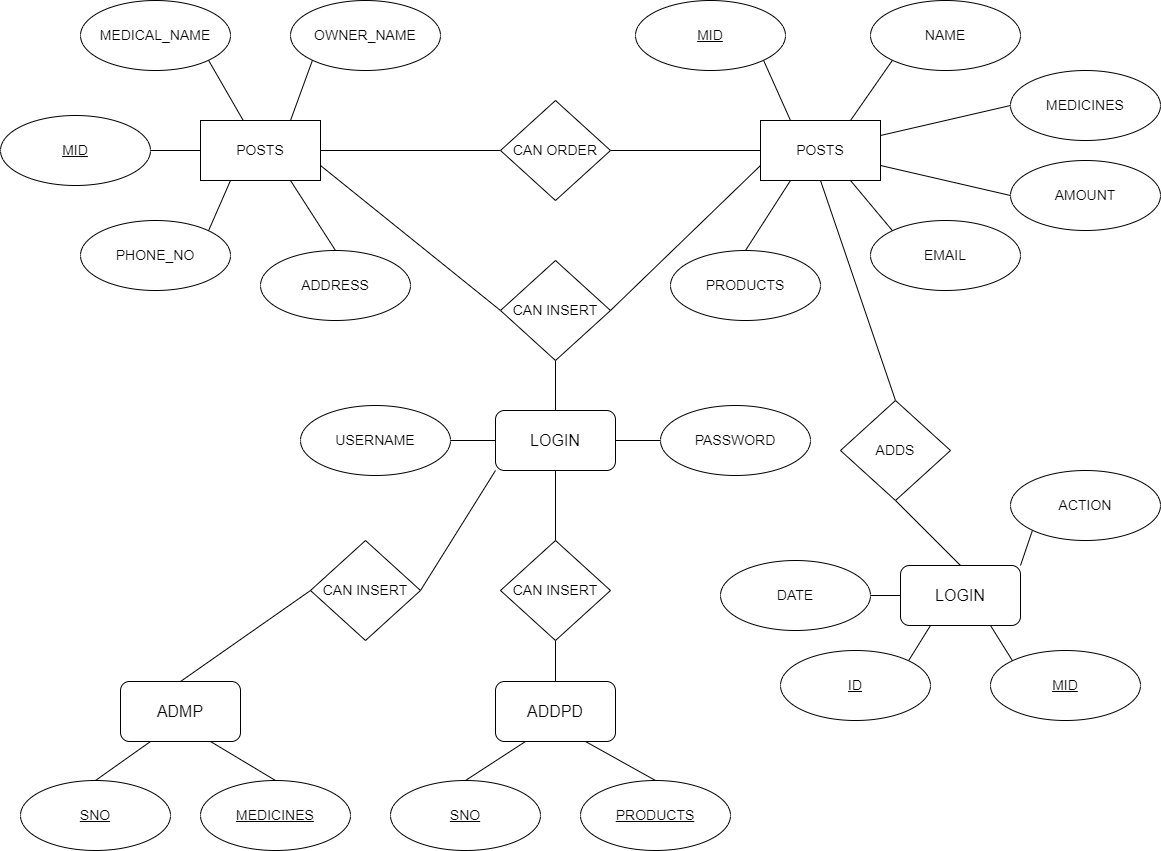

The diagram above was exported from draw.io. Its source (the exported page's mxGraphModel, read from the mxfile embedded in the PNG):
<mxGraphModel dx="1670" dy="938" grid="1" gridSize="10" guides="1" tooltips="1" connect="1" arrows="1" fold="1" page="1" pageScale="1" pageWidth="1600" pageHeight="900" background="none" math="0" shadow="0">
  <root>
    <mxCell id="0" />
    <mxCell id="1" parent="0" />
    <mxCell id="46" style="edgeStyle=none;html=1;entryX=0;entryY=0.5;entryDx=0;entryDy=0;fontSize=14;endArrow=none;endFill=0;" edge="1" parent="1" source="11" target="19">
      <mxGeometry relative="1" as="geometry" />
    </mxCell>
    <mxCell id="49" style="edgeStyle=none;html=1;exitX=0.75;exitY=0;exitDx=0;exitDy=0;entryX=0;entryY=1;entryDx=0;entryDy=0;fontSize=14;endArrow=none;endFill=0;" edge="1" parent="1" source="11" target="16">
      <mxGeometry relative="1" as="geometry" />
    </mxCell>
    <mxCell id="52" style="edgeStyle=none;html=1;exitX=0.25;exitY=1;exitDx=0;exitDy=0;entryX=1;entryY=0;entryDx=0;entryDy=0;fontSize=14;endArrow=none;endFill=0;" edge="1" parent="1" source="11" target="13">
      <mxGeometry relative="1" as="geometry" />
    </mxCell>
    <mxCell id="64" style="edgeStyle=none;html=1;exitX=1;exitY=0.75;exitDx=0;exitDy=0;entryX=0;entryY=0.5;entryDx=0;entryDy=0;fontSize=14;endArrow=none;endFill=0;" edge="1" parent="1" source="11" target="21">
      <mxGeometry relative="1" as="geometry" />
    </mxCell>
    <mxCell id="80" style="edgeStyle=none;html=1;exitX=0.75;exitY=1;exitDx=0;exitDy=0;entryX=0.5;entryY=0;entryDx=0;entryDy=0;fontSize=14;endArrow=none;endFill=0;" edge="1" parent="1" source="11" target="12">
      <mxGeometry relative="1" as="geometry" />
    </mxCell>
    <mxCell id="11" value="POSTS" style="rounded=0;whiteSpace=wrap;html=1;fontSize=14;" vertex="1" parent="1">
      <mxGeometry x="360" y="300.0000000000001" width="120" height="60" as="geometry" />
    </mxCell>
    <mxCell id="12" value="&lt;font style=&quot;font-size: 14px;&quot;&gt;ADDRESS&lt;/font&gt;" style="ellipse;whiteSpace=wrap;html=1;fontSize=14;" vertex="1" parent="1">
      <mxGeometry x="420" y="430" width="150" height="70" as="geometry" />
    </mxCell>
    <mxCell id="13" value="PHONE_NO" style="ellipse;whiteSpace=wrap;html=1;fontSize=14;" vertex="1" parent="1">
      <mxGeometry x="240" y="400" width="150" height="70" as="geometry" />
    </mxCell>
    <mxCell id="48" style="edgeStyle=none;html=1;fontSize=14;endArrow=none;endFill=0;" edge="1" parent="1" source="14" target="11">
      <mxGeometry relative="1" as="geometry" />
    </mxCell>
    <mxCell id="14" value="&lt;u style=&quot;font-size: 14px;&quot;&gt;MID&lt;/u&gt;" style="ellipse;whiteSpace=wrap;html=1;fontSize=14;" vertex="1" parent="1">
      <mxGeometry x="160" y="295" width="150" height="70" as="geometry" />
    </mxCell>
    <mxCell id="50" style="edgeStyle=none;html=1;exitX=1;exitY=1;exitDx=0;exitDy=0;fontSize=14;endArrow=none;endFill=0;" edge="1" parent="1" source="15" target="11">
      <mxGeometry relative="1" as="geometry" />
    </mxCell>
    <mxCell id="15" value="&lt;font style=&quot;font-size: 14px;&quot;&gt;MEDICAL_NAME&lt;/font&gt;" style="ellipse;whiteSpace=wrap;html=1;fontSize=14;" vertex="1" parent="1">
      <mxGeometry x="240" y="180" width="150" height="70" as="geometry" />
    </mxCell>
    <mxCell id="16" value="OWNER_NAME" style="ellipse;whiteSpace=wrap;html=1;fontSize=14;" vertex="1" parent="1">
      <mxGeometry x="450" y="180" width="150" height="70" as="geometry" />
    </mxCell>
    <mxCell id="47" style="edgeStyle=none;html=1;entryX=0;entryY=0.5;entryDx=0;entryDy=0;fontSize=14;endArrow=none;endFill=0;" edge="1" parent="1" source="19" target="25">
      <mxGeometry relative="1" as="geometry" />
    </mxCell>
    <mxCell id="19" value="&lt;font style=&quot;font-size: 14px;&quot;&gt;CAN ORDER&lt;/font&gt;" style="rhombus;whiteSpace=wrap;html=1;fontSize=14;" vertex="1" parent="1">
      <mxGeometry x="660" y="280" width="110" height="100" as="geometry" />
    </mxCell>
    <mxCell id="66" style="edgeStyle=none;html=1;exitX=0.5;exitY=1;exitDx=0;exitDy=0;fontSize=14;endArrow=none;endFill=0;" edge="1" parent="1" source="21" target="35">
      <mxGeometry relative="1" as="geometry" />
    </mxCell>
    <mxCell id="21" value="&lt;font style=&quot;font-size: 14px;&quot;&gt;CAN INSERT&lt;/font&gt;" style="rhombus;whiteSpace=wrap;html=1;fontSize=14;" vertex="1" parent="1">
      <mxGeometry x="660" y="440" width="110" height="100" as="geometry" />
    </mxCell>
    <mxCell id="53" style="edgeStyle=none;html=1;exitX=1;exitY=1;exitDx=0;exitDy=0;entryX=0.25;entryY=0;entryDx=0;entryDy=0;fontSize=14;endArrow=none;endFill=0;" edge="1" parent="1" source="22" target="25">
      <mxGeometry relative="1" as="geometry" />
    </mxCell>
    <mxCell id="22" value="&lt;u style=&quot;font-size: 14px;&quot;&gt;MID&lt;/u&gt;" style="ellipse;whiteSpace=wrap;html=1;fontSize=14;" vertex="1" parent="1">
      <mxGeometry x="795" y="180" width="150" height="70" as="geometry" />
    </mxCell>
    <mxCell id="23" value="EMAIL" style="ellipse;whiteSpace=wrap;html=1;fontSize=14;" vertex="1" parent="1">
      <mxGeometry x="1030" y="400" width="150" height="70" as="geometry" />
    </mxCell>
    <mxCell id="24" value="&lt;font style=&quot;font-size: 14px;&quot;&gt;PRODUCTS&lt;/font&gt;" style="ellipse;whiteSpace=wrap;html=1;fontSize=14;" vertex="1" parent="1">
      <mxGeometry x="830" y="430" width="150" height="70" as="geometry" />
    </mxCell>
    <mxCell id="59" style="edgeStyle=none;html=1;exitX=0.5;exitY=1;exitDx=0;exitDy=0;entryX=0.5;entryY=0;entryDx=0;entryDy=0;fontSize=14;endArrow=none;endFill=0;" edge="1" parent="1" source="25" target="30">
      <mxGeometry relative="1" as="geometry" />
    </mxCell>
    <mxCell id="62" style="edgeStyle=none;html=1;exitX=0.75;exitY=1;exitDx=0;exitDy=0;entryX=0;entryY=0;entryDx=0;entryDy=0;fontSize=14;endArrow=none;endFill=0;" edge="1" parent="1" source="25" target="23">
      <mxGeometry relative="1" as="geometry" />
    </mxCell>
    <mxCell id="65" style="edgeStyle=none;html=1;exitX=0;exitY=0.75;exitDx=0;exitDy=0;entryX=1;entryY=0.5;entryDx=0;entryDy=0;fontSize=14;endArrow=none;endFill=0;" edge="1" parent="1" source="25" target="21">
      <mxGeometry relative="1" as="geometry" />
    </mxCell>
    <mxCell id="81" style="edgeStyle=none;html=1;exitX=0.25;exitY=1;exitDx=0;exitDy=0;entryX=0.5;entryY=0;entryDx=0;entryDy=0;fontSize=14;endArrow=none;endFill=0;" edge="1" parent="1" source="25" target="24">
      <mxGeometry relative="1" as="geometry" />
    </mxCell>
    <mxCell id="25" value="POSTS" style="rounded=0;whiteSpace=wrap;html=1;fontSize=14;" vertex="1" parent="1">
      <mxGeometry x="920" y="300.0000000000001" width="120" height="60" as="geometry" />
    </mxCell>
    <mxCell id="54" style="edgeStyle=none;html=1;exitX=0;exitY=1;exitDx=0;exitDy=0;entryX=0.75;entryY=0;entryDx=0;entryDy=0;fontSize=14;endArrow=none;endFill=0;" edge="1" parent="1" source="26" target="25">
      <mxGeometry relative="1" as="geometry" />
    </mxCell>
    <mxCell id="26" value="&lt;font style=&quot;font-size: 14px;&quot;&gt;NAME&lt;/font&gt;" style="ellipse;whiteSpace=wrap;html=1;fontSize=14;" vertex="1" parent="1">
      <mxGeometry x="1030" y="180" width="150" height="70" as="geometry" />
    </mxCell>
    <mxCell id="56" style="edgeStyle=none;html=1;exitX=0;exitY=0.5;exitDx=0;exitDy=0;entryX=1;entryY=0.25;entryDx=0;entryDy=0;fontSize=14;endArrow=none;endFill=0;" edge="1" parent="1" source="27" target="25">
      <mxGeometry relative="1" as="geometry" />
    </mxCell>
    <mxCell id="27" value="MEDICINES" style="ellipse;whiteSpace=wrap;html=1;fontSize=14;" vertex="1" parent="1">
      <mxGeometry x="1170" y="250" width="150" height="70" as="geometry" />
    </mxCell>
    <mxCell id="57" style="edgeStyle=none;html=1;exitX=0;exitY=0.5;exitDx=0;exitDy=0;entryX=1;entryY=0.75;entryDx=0;entryDy=0;fontSize=14;endArrow=none;endFill=0;" edge="1" parent="1" source="28" target="25">
      <mxGeometry relative="1" as="geometry" />
    </mxCell>
    <mxCell id="28" value="AMOUNT" style="ellipse;whiteSpace=wrap;html=1;fontSize=14;" vertex="1" parent="1">
      <mxGeometry x="1170" y="340" width="150" height="70" as="geometry" />
    </mxCell>
    <mxCell id="61" style="edgeStyle=none;html=1;exitX=1;exitY=0;exitDx=0;exitDy=0;entryX=0;entryY=1;entryDx=0;entryDy=0;fontSize=14;endArrow=none;endFill=0;" edge="1" parent="1" source="29" target="31">
      <mxGeometry relative="1" as="geometry" />
    </mxCell>
    <mxCell id="69" style="edgeStyle=none;html=1;exitX=0;exitY=0.5;exitDx=0;exitDy=0;entryX=1;entryY=0.5;entryDx=0;entryDy=0;fontSize=14;endArrow=none;endFill=0;" edge="1" parent="1" source="29" target="34">
      <mxGeometry relative="1" as="geometry" />
    </mxCell>
    <mxCell id="82" style="edgeStyle=none;html=1;exitX=0.25;exitY=1;exitDx=0;exitDy=0;entryX=1;entryY=0;entryDx=0;entryDy=0;fontSize=14;endArrow=none;endFill=0;" edge="1" parent="1" source="29" target="33">
      <mxGeometry relative="1" as="geometry" />
    </mxCell>
    <mxCell id="83" style="edgeStyle=none;html=1;exitX=0.75;exitY=1;exitDx=0;exitDy=0;entryX=0;entryY=0;entryDx=0;entryDy=0;fontSize=14;endArrow=none;endFill=0;" edge="1" parent="1" source="29" target="32">
      <mxGeometry relative="1" as="geometry" />
    </mxCell>
    <mxCell id="29" value="&lt;font style=&quot;font-size: 16px;&quot;&gt;LOGIN&lt;/font&gt;" style="rounded=1;whiteSpace=wrap;html=1;fontSize=14;" vertex="1" parent="1">
      <mxGeometry x="1060" y="745" width="120" height="60" as="geometry" />
    </mxCell>
    <mxCell id="60" style="edgeStyle=none;html=1;exitX=0.5;exitY=1;exitDx=0;exitDy=0;entryX=0.5;entryY=0;entryDx=0;entryDy=0;fontSize=14;endArrow=none;endFill=0;" edge="1" parent="1" source="30" target="29">
      <mxGeometry relative="1" as="geometry" />
    </mxCell>
    <mxCell id="30" value="&lt;font style=&quot;font-size: 14px;&quot;&gt;ADDS&lt;/font&gt;" style="rhombus;whiteSpace=wrap;html=1;fontSize=14;" vertex="1" parent="1">
      <mxGeometry x="1000" y="580" width="110" height="100" as="geometry" />
    </mxCell>
    <mxCell id="31" value="ACTION" style="ellipse;whiteSpace=wrap;html=1;fontSize=14;" vertex="1" parent="1">
      <mxGeometry x="1170" y="650" width="150" height="70" as="geometry" />
    </mxCell>
    <mxCell id="32" value="&lt;u style=&quot;font-size: 14px;&quot;&gt;MID&lt;/u&gt;" style="ellipse;whiteSpace=wrap;html=1;fontSize=14;" vertex="1" parent="1">
      <mxGeometry x="1150" y="830" width="150" height="70" as="geometry" />
    </mxCell>
    <mxCell id="33" value="&lt;u style=&quot;font-size: 14px;&quot;&gt;ID&lt;/u&gt;" style="ellipse;whiteSpace=wrap;html=1;fontSize=14;" vertex="1" parent="1">
      <mxGeometry x="940" y="830" width="150" height="70" as="geometry" />
    </mxCell>
    <mxCell id="34" value="DATE" style="ellipse;whiteSpace=wrap;html=1;fontSize=14;" vertex="1" parent="1">
      <mxGeometry x="880" y="740" width="150" height="70" as="geometry" />
    </mxCell>
    <mxCell id="67" style="edgeStyle=none;html=1;exitX=0;exitY=0.5;exitDx=0;exitDy=0;entryX=1;entryY=0.5;entryDx=0;entryDy=0;fontSize=14;endArrow=none;endFill=0;" edge="1" parent="1" source="35" target="37">
      <mxGeometry relative="1" as="geometry" />
    </mxCell>
    <mxCell id="68" style="edgeStyle=none;html=1;exitX=1;exitY=0.5;exitDx=0;exitDy=0;entryX=0;entryY=0.5;entryDx=0;entryDy=0;fontSize=14;endArrow=none;endFill=0;" edge="1" parent="1" source="35" target="36">
      <mxGeometry relative="1" as="geometry" />
    </mxCell>
    <mxCell id="72" style="edgeStyle=none;html=1;exitX=0;exitY=1;exitDx=0;exitDy=0;entryX=1;entryY=0.5;entryDx=0;entryDy=0;fontSize=14;endArrow=none;endFill=0;" edge="1" parent="1" source="35" target="39">
      <mxGeometry relative="1" as="geometry" />
    </mxCell>
    <mxCell id="79" style="edgeStyle=none;html=1;exitX=0.5;exitY=1;exitDx=0;exitDy=0;entryX=0.5;entryY=0;entryDx=0;entryDy=0;fontSize=14;endArrow=none;endFill=0;" edge="1" parent="1" source="35" target="38">
      <mxGeometry relative="1" as="geometry" />
    </mxCell>
    <mxCell id="35" value="&lt;font style=&quot;font-size: 16px;&quot;&gt;LOGIN&lt;/font&gt;" style="rounded=1;whiteSpace=wrap;html=1;fontSize=14;" vertex="1" parent="1">
      <mxGeometry x="655" y="590" width="120" height="60" as="geometry" />
    </mxCell>
    <mxCell id="36" value="PASSWORD" style="ellipse;whiteSpace=wrap;html=1;fontSize=14;" vertex="1" parent="1">
      <mxGeometry x="820" y="585" width="150" height="70" as="geometry" />
    </mxCell>
    <mxCell id="37" value="USERNAME" style="ellipse;whiteSpace=wrap;html=1;fontSize=14;" vertex="1" parent="1">
      <mxGeometry x="460" y="585" width="150" height="70" as="geometry" />
    </mxCell>
    <mxCell id="78" style="edgeStyle=none;html=1;exitX=0.5;exitY=1;exitDx=0;exitDy=0;entryX=0.5;entryY=0;entryDx=0;entryDy=0;fontSize=14;endArrow=none;endFill=0;" edge="1" parent="1" source="38" target="40">
      <mxGeometry relative="1" as="geometry" />
    </mxCell>
    <mxCell id="38" value="&lt;font style=&quot;font-size: 14px;&quot;&gt;CAN INSERT&lt;/font&gt;" style="rhombus;whiteSpace=wrap;html=1;fontSize=14;" vertex="1" parent="1">
      <mxGeometry x="660" y="720" width="110" height="100" as="geometry" />
    </mxCell>
    <mxCell id="73" style="edgeStyle=none;html=1;exitX=0;exitY=0.5;exitDx=0;exitDy=0;entryX=0.5;entryY=0;entryDx=0;entryDy=0;fontSize=14;endArrow=none;endFill=0;" edge="1" parent="1" source="39" target="43">
      <mxGeometry relative="1" as="geometry" />
    </mxCell>
    <mxCell id="39" value="&lt;font style=&quot;font-size: 14px;&quot;&gt;CAN INSERT&lt;/font&gt;" style="rhombus;whiteSpace=wrap;html=1;fontSize=14;" vertex="1" parent="1">
      <mxGeometry x="470" y="720" width="110" height="100" as="geometry" />
    </mxCell>
    <mxCell id="76" style="edgeStyle=none;html=1;exitX=0.25;exitY=1;exitDx=0;exitDy=0;entryX=0.5;entryY=0;entryDx=0;entryDy=0;fontSize=14;endArrow=none;endFill=0;" edge="1" parent="1" source="40" target="41">
      <mxGeometry relative="1" as="geometry" />
    </mxCell>
    <mxCell id="77" style="edgeStyle=none;html=1;exitX=0.75;exitY=1;exitDx=0;exitDy=0;entryX=0.5;entryY=0;entryDx=0;entryDy=0;fontSize=14;endArrow=none;endFill=0;" edge="1" parent="1" source="40" target="42">
      <mxGeometry relative="1" as="geometry" />
    </mxCell>
    <mxCell id="40" value="&lt;font style=&quot;font-size: 16px;&quot;&gt;ADDPD&lt;/font&gt;" style="rounded=1;whiteSpace=wrap;html=1;fontSize=14;" vertex="1" parent="1">
      <mxGeometry x="655" y="861" width="120" height="60" as="geometry" />
    </mxCell>
    <mxCell id="41" value="&lt;u style=&quot;font-size: 14px;&quot;&gt;SNO&lt;/u&gt;" style="ellipse;whiteSpace=wrap;html=1;fontSize=14;" vertex="1" parent="1">
      <mxGeometry x="550" y="960" width="150" height="70" as="geometry" />
    </mxCell>
    <mxCell id="42" value="&lt;u style=&quot;font-size: 14px;&quot;&gt;PRODUCTS&lt;/u&gt;" style="ellipse;whiteSpace=wrap;html=1;fontSize=14;" vertex="1" parent="1">
      <mxGeometry x="740" y="960" width="150" height="70" as="geometry" />
    </mxCell>
    <mxCell id="74" style="edgeStyle=none;html=1;exitX=0.25;exitY=1;exitDx=0;exitDy=0;entryX=0.5;entryY=0;entryDx=0;entryDy=0;fontSize=14;endArrow=none;endFill=0;" edge="1" parent="1" source="43" target="44">
      <mxGeometry relative="1" as="geometry" />
    </mxCell>
    <mxCell id="75" style="edgeStyle=none;html=1;exitX=0.75;exitY=1;exitDx=0;exitDy=0;entryX=0.5;entryY=0;entryDx=0;entryDy=0;fontSize=14;endArrow=none;endFill=0;" edge="1" parent="1" source="43" target="45">
      <mxGeometry relative="1" as="geometry" />
    </mxCell>
    <mxCell id="43" value="&lt;font style=&quot;font-size: 16px;&quot;&gt;ADMP&lt;/font&gt;" style="rounded=1;whiteSpace=wrap;html=1;fontSize=14;" vertex="1" parent="1">
      <mxGeometry x="280" y="861" width="120" height="60" as="geometry" />
    </mxCell>
    <mxCell id="44" value="&lt;u style=&quot;font-size: 14px;&quot;&gt;SNO&lt;/u&gt;" style="ellipse;whiteSpace=wrap;html=1;fontSize=14;" vertex="1" parent="1">
      <mxGeometry x="180" y="960" width="150" height="70" as="geometry" />
    </mxCell>
    <mxCell id="45" value="&lt;u style=&quot;font-size: 14px;&quot;&gt;MEDICINES&lt;/u&gt;" style="ellipse;whiteSpace=wrap;html=1;fontSize=14;" vertex="1" parent="1">
      <mxGeometry x="360" y="960" width="150" height="70" as="geometry" />
    </mxCell>
  </root>
</mxGraphModel>